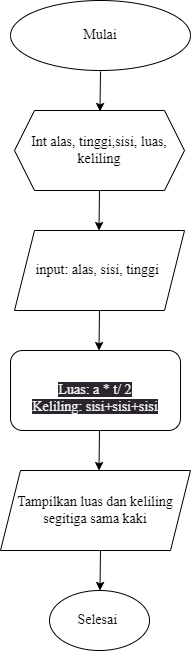

The diagram above was exported from draw.io. Its source (the exported page's mxGraphModel, read from the mxfile embedded in the PNG):
<mxGraphModel dx="576" dy="467" grid="1" gridSize="10" guides="1" tooltips="1" connect="1" arrows="1" fold="1" page="1" pageScale="1" pageWidth="850" pageHeight="1100" math="0" shadow="0">
  <root>
    <mxCell id="0" />
    <mxCell id="1" parent="0" />
    <mxCell id="2" value="Mulai" style="ellipse;whiteSpace=wrap;html=1;fontFamily=Times New Roman;fontSize=14;" parent="1" vertex="1">
      <mxGeometry x="190" y="10" width="180" height="70" as="geometry" />
    </mxCell>
    <mxCell id="3" value="" style="endArrow=classic;html=1;" parent="1" edge="1">
      <mxGeometry width="50" height="50" relative="1" as="geometry">
        <mxPoint x="280" y="81" as="sourcePoint" />
        <mxPoint x="279.5" y="121" as="targetPoint" />
        <Array as="points" />
      </mxGeometry>
    </mxCell>
    <mxCell id="4" value="Int alas, tinggi,sisi, luas, keliling" style="shape=hexagon;perimeter=hexagonPerimeter2;whiteSpace=wrap;html=1;fixedSize=1;fontFamily=Times New Roman;fontSize=14;" parent="1" vertex="1">
      <mxGeometry x="194" y="120" width="170" height="80" as="geometry" />
    </mxCell>
    <mxCell id="5" value="input: alas, sisi, tinggi&amp;nbsp;" style="shape=parallelogram;perimeter=parallelogramPerimeter;whiteSpace=wrap;html=1;fixedSize=1;fontFamily=Times New Roman;fontSize=14;" parent="1" vertex="1">
      <mxGeometry x="194" y="240" width="170" height="80" as="geometry" />
    </mxCell>
    <mxCell id="6" value="" style="endArrow=classic;html=1;" edge="1" parent="1">
      <mxGeometry width="50" height="50" relative="1" as="geometry">
        <mxPoint x="279" y="200" as="sourcePoint" />
        <mxPoint x="278.5" y="240" as="targetPoint" />
        <Array as="points" />
      </mxGeometry>
    </mxCell>
    <mxCell id="7" value="" style="endArrow=classic;html=1;" edge="1" parent="1">
      <mxGeometry width="50" height="50" relative="1" as="geometry">
        <mxPoint x="279" y="320" as="sourcePoint" />
        <mxPoint x="278.5" y="360" as="targetPoint" />
        <Array as="points" />
      </mxGeometry>
    </mxCell>
    <mxCell id="8" value="&lt;br&gt;&lt;span style=&quot;color: rgb(240, 240, 240); font-family: &amp;quot;Times New Roman&amp;quot;; font-size: 14px; font-style: normal; font-variant-ligatures: normal; font-variant-caps: normal; font-weight: 400; letter-spacing: normal; orphans: 2; text-align: center; text-indent: 0px; text-transform: none; widows: 2; word-spacing: 0px; -webkit-text-stroke-width: 0px; background-color: rgb(42, 37, 47); text-decoration-thickness: initial; text-decoration-style: initial; text-decoration-color: initial; float: none; display: inline !important;&quot;&gt;Luas: a * t/ 2&lt;br&gt;Keliling: sisi+sisi+sisi&lt;/span&gt;" style="rounded=1;whiteSpace=wrap;html=1;fontFamily=Times New Roman;fontSize=14;" vertex="1" parent="1">
      <mxGeometry x="190" y="360" width="170" height="80" as="geometry" />
    </mxCell>
    <mxCell id="9" value="Tampilkan luas dan keliling&lt;br&gt;segitiga sama kaki" style="shape=parallelogram;perimeter=parallelogramPerimeter;whiteSpace=wrap;html=1;fixedSize=1;fontFamily=Times New Roman;fontSize=14;" vertex="1" parent="1">
      <mxGeometry x="180" y="480" width="190" height="80" as="geometry" />
    </mxCell>
    <mxCell id="10" value="Selesai&amp;nbsp;" style="ellipse;whiteSpace=wrap;html=1;fontFamily=Times New Roman;fontSize=14;" vertex="1" parent="1">
      <mxGeometry x="229" y="600" width="100" height="60" as="geometry" />
    </mxCell>
    <mxCell id="11" value="" style="endArrow=classic;html=1;" edge="1" parent="1">
      <mxGeometry width="50" height="50" relative="1" as="geometry">
        <mxPoint x="279" y="440" as="sourcePoint" />
        <mxPoint x="278.5" y="480" as="targetPoint" />
        <Array as="points" />
      </mxGeometry>
    </mxCell>
    <mxCell id="12" value="" style="endArrow=classic;html=1;" edge="1" parent="1">
      <mxGeometry width="50" height="50" relative="1" as="geometry">
        <mxPoint x="280" y="560" as="sourcePoint" />
        <mxPoint x="279.5" y="600" as="targetPoint" />
        <Array as="points" />
      </mxGeometry>
    </mxCell>
  </root>
</mxGraphModel>